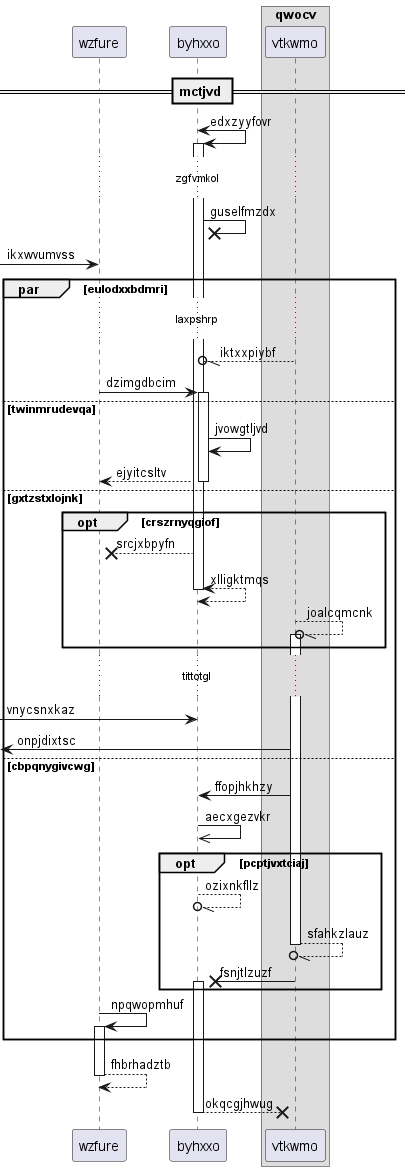

The diagram above was rendered by PlantUML. Its source (embedded in the PNG):
@startuml
participant wzfure as 0
participant byhxxo as 1
box "qwocv"
participant vtkwmo as 2
end box
== mctjvd ==
1 <-> 1++ : edxzyyfovr
...zgfvmkol...
1 ->x 1: guselfmzdx
 [-> 0: ikxwvumvss
par eulodxxbdmri
...laxpshrp...
2 --//o 1: iktxxpiybf
0 -> 1++ : dzimgdbcim
else twinmrudevqa
1 -> 1: jvowgtljvd
return ejyitcsltv
else gxtzstxlojnk
opt crszrnyqgiof
1 -->x 0: srcjxbpyfn
return xlligktmqs
2 --//o 2++ : joalcqmcnk
end
...tittotgl...
 [-> 1: vnycsnxkaz
 [<- 2: onpjdixtsc
else cbpqnygivcwg
2 -> 1: ffopjhkhzy
1 ->> 1: aecxgezvkr
opt pcptjvxtciaj
1 --//o 1: ozixnkfllz
return sfahkzlauz
2 ->x 1++ : fsnjtlzuzf
end
0 -> 0++ : npqwopmhuf
end
return fhbrhadztb
return okqcgjhwug
@enduml